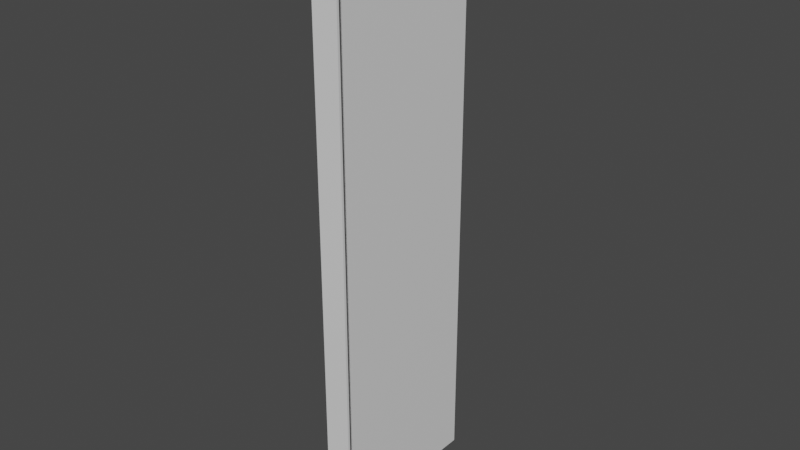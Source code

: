 # Source: i-beams.blend  (saved by Blender 2.82.7; exported with 4.5.12 LTS)
import bpy
from mathutils import Matrix  # noqa: F401  (used for matrix-valued properties, if any)

bpy.ops.wm.read_factory_settings(use_empty=True)
scene = bpy.context.scene
scene.name = 'Scene'

# ---- collections
col_i_beam_5cm = bpy.data.collections.new('i-beam-5cm'); scene.collection.children.link(col_i_beam_5cm)
col_i_beam_10cm = bpy.data.collections.new('i-beam-10cm'); scene.collection.children.link(col_i_beam_10cm)
col_i_beam_30cm = bpy.data.collections.new('i-beam-30cm'); scene.collection.children.link(col_i_beam_30cm)

# ---- materials (node trees are filled in below, after node groups)
mat_material = bpy.data.materials.new('Material')
mat_material.alpha_threshold = 0.0
mat_material.use_transparent_shadow = False
mat_material.line_color = (0.0, 0.0, 0.0, 1.0)
mat_material_002 = bpy.data.materials.new('Material.002')
mat_material_002.alpha_threshold = 0.0
mat_material_002.use_transparent_shadow = False
mat_material_002.line_color = (0.0, 0.0, 0.0, 1.0)
mat_material_001 = bpy.data.materials.new('Material.001')
mat_material_001.alpha_threshold = 0.0
mat_material_001.use_transparent_shadow = False
mat_material_001.line_color = (0.0, 0.0, 0.0, 1.0)

# ---- material node trees
mat_material.use_nodes = True; mat_material.node_tree.nodes.clear()
_N = mat_material.node_tree.nodes; _L = mat_material.node_tree.links
n0 = _N.new('ShaderNodeOutputMaterial'); n0.name = 'Material Output'; n0.location = (300, 300)
n1 = _N.new('ShaderNodeBsdfPrincipled'); n1.name = 'Principled BSDF'; n1.location = (10, 300)
n1.distribution = 'GGX'
n1.subsurface_method = 'BURLEY'
n1.inputs[2].default_value = 0.4
n1.inputs[3].default_value = 1.45
n1.inputs[27].default_value = (0.0, 0.0, 0.0, 1.0)
n1.inputs[28].default_value = 1.0
_L.new(n1.outputs[0], n0.inputs[0])
n0.is_active_output = True
mat_material_002.use_nodes = True; mat_material_002.node_tree.nodes.clear()
_N = mat_material_002.node_tree.nodes; _L = mat_material_002.node_tree.links
n0 = _N.new('ShaderNodeOutputMaterial'); n0.name = 'Material Output'; n0.location = (300, 300)
n1 = _N.new('ShaderNodeBsdfPrincipled'); n1.name = 'Principled BSDF'; n1.location = (10, 300)
n1.distribution = 'GGX'
n1.subsurface_method = 'BURLEY'
n1.inputs[2].default_value = 0.4
n1.inputs[3].default_value = 1.45
n1.inputs[27].default_value = (0.0, 0.0, 0.0, 1.0)
n1.inputs[28].default_value = 1.0
_L.new(n1.outputs[0], n0.inputs[0])
n0.is_active_output = True
mat_material_001.use_nodes = True; mat_material_001.node_tree.nodes.clear()
_N = mat_material_001.node_tree.nodes; _L = mat_material_001.node_tree.links
n0 = _N.new('ShaderNodeOutputMaterial'); n0.name = 'Material Output'; n0.location = (300, 300)
n1 = _N.new('ShaderNodeBsdfPrincipled'); n1.name = 'Principled BSDF'; n1.location = (10, 300)
n1.distribution = 'GGX'
n1.subsurface_method = 'BURLEY'
n1.inputs[2].default_value = 0.4
n1.inputs[3].default_value = 1.45
n1.inputs[27].default_value = (0.0, 0.0, 0.0, 1.0)
n1.inputs[28].default_value = 1.0
_L.new(n1.outputs[0], n0.inputs[0])
n0.is_active_output = True

# ---- world
world_world = bpy.data.worlds.new('World'); scene.world = world_world
world_world.use_nodes = True; world_world.node_tree.nodes.clear()
_N = world_world.node_tree.nodes; _L = world_world.node_tree.links
n0 = _N.new('ShaderNodeOutputWorld'); n0.name = 'World Output'; n0.location = (300, 300)
n1 = _N.new('ShaderNodeBackground'); n1.name = 'Background'; n1.location = (10, 300)
n1.inputs[0].default_value = (0.05088, 0.05088, 0.05088, 1.0)
_L.new(n1.outputs[0], n0.inputs[0])
n0.is_active_output = True
world_world.color = (0.05088, 0.05088, 0.05088)
world_world.use_sun_shadow = False
world_world.sun_shadow_jitter_overblur = 0.0

# ---- meshes
me_cube_003 = bpy.data.meshes.new('Cube.003')
me_cube_003.from_pydata([(0.002, -0.05, 1.0), (0.022, -0.054, 1.0), (0.022, -0.054, 0.0), (-0.002, 0.0, 0.0), (-0.002, -0.05, 1.0), (-0.002, -0.05, 0.0), (-0.022, -0.05, 1.0), (-0.022, -0.05, 0.0), (0.002, 0.0, 1.0), (0.002, 0.0, 0.0), (0.002, -0.05, 0.0), (0.022, -0.05, 1.0), (0.022, -0.05, 0.0), (-0.002, 0.0, 1.0), (-0.022, -0.054, 1.0), (-0.022, -0.054, 0.0), (-0.002, -0.054, 1.0), (0.002, -0.054, 1.0), (0.002, -0.054, 0.0), (-0.001982, -0.054, 0.0)], [], [(9, 8, 0, 10), (10, 0, 11, 12), (12, 11, 1, 2), (8, 9, 3, 13), (3, 5, 4, 13), (5, 7, 6, 4), (7, 15, 14, 6), (18, 2, 1, 17), (15, 19, 16, 14), (19, 18, 17, 16), (4, 6, 14, 16), (11, 0, 17, 1), (17, 0, 4, 16), (0, 8, 13, 4), (7, 5, 19, 15), (10, 12, 2, 18), (18, 19, 5, 10), (9, 10, 5, 3)])
_uv = me_cube_003.uv_layers.new(name='UVMap')
_uv.uv.foreach_set('vector', [0.798, -2.98e-08, 0.798, 0.5, 0.773, 0.5, 0.773, -5.96e-08, 0.773, -5.96e-08, 0.773, 0.5, 0.763, 0.5, 0.763, -5.96e-08, 0.763, -5.96e-08, 0.763, 0.5, 0.761, 0.5, 0.761, -5.96e-08, 0.318, 0.6849, 0.318, 0.7985, 0.3175, 0.7985, 0.3175, 0.6849, 0.702, 1.49e-07, 0.727, -5.96e-08, 0.727, 0.5, 0.702, 0.5, 0.727, -5.96e-08, 0.737, -1.788e-07, 0.737, 0.5, 0.727, 0.5, 0.737, -1.788e-07, 0.739, -1.788e-07, 0.739, 0.5, 0.737, 0.5, 0.751, -1.788e-07, 0.761, -5.96e-08, 0.761, 0.5, 0.751, 0.5, 0.739, -1.788e-07, 0.749, -1.788e-07, 0.749, 0.5, 0.739, 0.5, 0.749, -1.788e-07, 0.751, -1.788e-07, 0.751, 0.5, 0.749, 0.5, 0.2761, 0.795, 0.2761, 0.7437, 0.2863, 0.7437, 0.2863, 0.795, 0.2761, 0.8566, 0.2761, 0.8053, 0.2863, 0.8053, 0.2863, 0.8566, 0.2863, 0.8053, 0.2761, 0.8053, 0.2761, 0.795, 0.2863, 0.795, 0.2761, 0.8053, 0.1478, 0.8053, 0.1478, 0.795, 0.2761, 0.795, 0.1585, 0.6777, 0.1585, 0.729, 0.1483, 0.729, 0.1483, 0.6777, 0.1585, 0.7392, 0.1585, 0.7905, 0.1483, 0.7905, 0.1483, 0.7392, 0.1483, 0.7392, 0.1483, 0.729, 0.1585, 0.729, 0.1585, 0.7392, 0.2868, 0.7392, 0.1585, 0.7392, 0.1585, 0.729, 0.2868, 0.729])
me_cube_003.materials.append(mat_material)
me_cube_003.use_remesh_preserve_volume = False
me_cube_003.use_remesh_preserve_attributes = False
me_cube_003.use_mirror_vertex_groups = False
me_cube_003.update()
me_cube_002 = bpy.data.meshes.new('Cube.002')
me_cube_002.from_pydata([(0.002, -0.1, 1.0), (0.022, -0.104, 1.0), (0.022, -0.104, 0.0), (-0.002, 0.0, 0.0), (-0.002, -0.1, 1.0), (-0.002, -0.1, 0.0), (-0.022, -0.1, 1.0), (-0.022, -0.1, 0.0), (0.002, 0.0, 1.0), (0.002, 0.0, 0.0), (0.002, -0.1, 0.0), (0.022, -0.1, 1.0), (0.022, -0.1, 0.0), (-0.002, 0.0, 1.0), (-0.022, -0.104, 1.0), (-0.022, -0.104, 0.0), (-0.002, -0.104, 1.0), (0.002, -0.104, 1.0), (0.002, -0.104, 0.0), (-0.001982, -0.104, 0.0)], [], [(9, 8, 0, 10), (10, 0, 11, 12), (12, 11, 1, 2), (8, 9, 3, 13), (3, 5, 4, 13), (5, 7, 6, 4), (7, 15, 14, 6), (18, 2, 1, 17), (15, 19, 16, 14), (19, 18, 17, 16), (4, 6, 14, 16), (11, 0, 17, 1), (17, 0, 4, 16), (0, 8, 13, 4), (7, 5, 19, 15), (10, 12, 2, 18), (18, 19, 5, 10), (9, 10, 5, 3)])
_uv = me_cube_002.uv_layers.new(name='UVMap')
_uv.uv.foreach_set('vector', [0.6756, 0.5, 0.6756, -3.109e-07, 0.7252, -1.321e-07, 0.7252, 0.5, 0.7252, 0.5, 0.7252, -1.321e-07, 0.7351, -7.253e-08, 0.7351, 0.5, 0.7351, 0.5, 0.7351, -7.253e-08, 0.7371, -7.253e-08, 0.7371, 0.5, 0.318, 0.6849, 0.318, 0.7985, 0.3175, 0.7985, 0.3175, 0.6849, 0.8205, 0.5, 0.7709, 0.5, 0.7709, 1.063e-07, 0.8205, -3.109e-07, 0.7709, 0.5, 0.761, 0.5, 0.761, 1.659e-07, 0.7709, 1.063e-07, 0.761, 0.5, 0.759, 0.5, 0.759, 1.659e-07, 0.761, 1.659e-07, 0.7471, 0.5, 0.7371, 0.5, 0.7371, -7.253e-08, 0.7471, 4.668e-08, 0.759, 0.5, 0.749, 0.5, 0.749, 1.063e-07, 0.759, 1.659e-07, 0.749, 0.5, 0.7471, 0.5, 0.7471, 4.668e-08, 0.749, 1.063e-07, 0.2761, 0.795, 0.2761, 0.7437, 0.2863, 0.7437, 0.2863, 0.795, 0.2761, 0.8566, 0.2761, 0.8053, 0.2863, 0.8053, 0.2863, 0.8566, 0.2863, 0.8053, 0.2761, 0.8053, 0.2761, 0.795, 0.2863, 0.795, 0.2761, 0.8053, 0.1478, 0.8053, 0.1478, 0.795, 0.2761, 0.795, 0.1585, 0.6777, 0.1585, 0.729, 0.1483, 0.729, 0.1483, 0.6777, 0.1585, 0.7392, 0.1585, 0.7905, 0.1483, 0.7905, 0.1483, 0.7392, 0.1483, 0.7392, 0.1483, 0.729, 0.1585, 0.729, 0.1585, 0.7392, 0.2868, 0.7392, 0.1585, 0.7392, 0.1585, 0.729, 0.2868, 0.729])
me_cube_002.materials.append(mat_material_002)
me_cube_002.use_remesh_preserve_volume = False
me_cube_002.use_remesh_preserve_attributes = False
me_cube_002.use_mirror_vertex_groups = False
me_cube_002.update()
me_cube_001 = bpy.data.meshes.new('Cube.001')
me_cube_001.from_pydata([(0.002, -0.3, 1.0), (0.022, -0.304, 1.0), (0.022, -0.304, 0.0), (-0.002, 0.0, 0.0), (-0.002, -0.3, 1.0), (-0.002, -0.3, 0.0), (-0.022, -0.3, 1.0), (-0.022, -0.3, 0.0), (0.002, 0.0, 1.0), (0.002, 0.0, 0.0), (0.002, -0.3, 0.0), (0.022, -0.3, 1.0), (0.022, -0.3, 0.0), (-0.002, 0.0, 1.0), (-0.022, -0.304, 1.0), (-0.022, -0.304, 0.0), (-0.002, -0.304, 1.0), (0.002, -0.304, 1.0), (0.002, -0.304, 0.0), (-0.001982, -0.304, 0.0)], [], [(9, 8, 0, 10), (10, 0, 11, 12), (12, 11, 1, 2), (8, 9, 3, 13), (3, 5, 4, 13), (5, 7, 6, 4), (7, 15, 14, 6), (18, 2, 1, 17), (15, 19, 16, 14), (19, 18, 17, 16), (4, 6, 14, 16), (11, 0, 17, 1), (17, 0, 4, 16), (0, 8, 13, 4), (7, 5, 19, 15), (10, 12, 2, 18), (18, 19, 5, 10), (9, 10, 5, 3)])
_uv = me_cube_001.uv_layers.new(name='UVMap')
_uv.uv.foreach_set('vector', [0.5747, 0.5, 0.5747, -7.848e-07, 0.7233, -3.973e-08, 0.7233, 0.5, 0.7233, 0.5, 0.7233, -3.973e-08, 0.7332, 1.987e-08, 0.7332, 0.5, 0.7332, 0.5, 0.7332, 1.987e-08, 0.7352, -3.973e-08, 0.7352, 0.5, 0.318, 0.6849, 0.318, 0.7985, 0.3175, 0.7985, 0.3175, 0.6849, 0.9174, 0.5, 0.7689, 0.5, 0.7689, 1.987e-07, 0.9174, -8.444e-07, 0.7689, 0.5, 0.759, 0.5, 0.759, 1.987e-07, 0.7689, 1.987e-07, 0.759, 0.5, 0.757, 0.5, 0.757, 1.987e-07, 0.759, 1.987e-07, 0.7451, 0.5, 0.7352, 0.5, 0.7352, -3.973e-08, 0.7451, 1.391e-07, 0.757, 0.5, 0.7471, 0.5, 0.7471, 1.391e-07, 0.757, 1.987e-07, 0.7471, 0.5, 0.7451, 0.5, 0.7451, 1.391e-07, 0.7471, 1.391e-07, 0.2761, 0.795, 0.2761, 0.7437, 0.2863, 0.7437, 0.2863, 0.795, 0.2761, 0.8566, 0.2761, 0.8053, 0.2863, 0.8053, 0.2863, 0.8566, 0.2863, 0.8053, 0.2761, 0.8053, 0.2761, 0.795, 0.2863, 0.795, 0.2761, 0.8053, 0.1478, 0.8053, 0.1478, 0.795, 0.2761, 0.795, 0.1585, 0.6777, 0.1585, 0.729, 0.1483, 0.729, 0.1483, 0.6777, 0.1585, 0.7392, 0.1585, 0.7905, 0.1483, 0.7905, 0.1483, 0.7392, 0.1483, 0.7392, 0.1483, 0.729, 0.1585, 0.729, 0.1585, 0.7392, 0.2868, 0.7392, 0.1585, 0.7392, 0.1585, 0.729, 0.2868, 0.729])
me_cube_001.materials.append(mat_material_001)
me_cube_001.use_remesh_preserve_volume = False
me_cube_001.use_remesh_preserve_attributes = False
me_cube_001.use_mirror_vertex_groups = False
me_cube_001.update()

# ---- objects
ob_i_beam_5cm = bpy.data.objects.new('i-beam-5cm', me_cube_003)
ob_i_beam_10cm = bpy.data.objects.new('i-beam-10cm', me_cube_002)
ob_i_beam_30cm = bpy.data.objects.new('i-beam-30cm', me_cube_001)

# ---- transforms, parenting, visibility, modifiers, constraints
ob_i_beam_5cm.location = (0.0, 0.0, 0.0)
ob_i_beam_5cm.lock_rotations_4d = False
ob_i_beam_5cm.empty_display_type = 'ARROWS'
ob_i_beam_5cm.lineart.crease_threshold = 0.0
ob_i_beam_10cm.location = (0.0, 0.0, 0.0)
ob_i_beam_10cm.lock_rotations_4d = False
ob_i_beam_10cm.empty_display_type = 'ARROWS'
ob_i_beam_10cm.lineart.crease_threshold = 0.0
ob_i_beam_30cm.location = (0.0, 0.0, 0.0)
ob_i_beam_30cm.lock_rotations_4d = False
ob_i_beam_30cm.empty_display_type = 'ARROWS'
ob_i_beam_30cm.lineart.crease_threshold = 0.0

# ---- collection membership
col_i_beam_5cm.objects.link(ob_i_beam_5cm)
col_i_beam_10cm.objects.link(ob_i_beam_10cm)
col_i_beam_30cm.objects.link(ob_i_beam_30cm)
def _layer_coll(name, lc=None):
    lc = lc or bpy.context.view_layer.layer_collection
    for c in lc.children:
        if c.name == name: return c
        r = _layer_coll(name, c)
        if r: return r
_layer_coll('i-beam-5cm').exclude = True
_layer_coll('i-beam-10cm').exclude = True

# ---- scene / render settings (as saved in the file)
scene.frame_start = 1; scene.frame_end = 250; scene.frame_set(53)
scene.render.engine = 'BLENDER_EEVEE_NEXT'
scene.cycles.use_denoising = False
scene.cycles.samples = 128
scene.cycles.sampling_pattern = 'TABULATED_SOBOL'
scene.cycles.use_adaptive_sampling = False
scene.cycles.use_light_tree = False
scene.view_settings.view_transform = 'Filmic'
bpy.context.view_layer.update()

# ---- added for rendering (the .blend has no active camera and no usable light): camera, sun
cam_auto = bpy.data.cameras.new('AutoCamera')
cam_auto.lens = 50.0
cam_auto.sensor_width = 36.0
cam_auto.clip_end = 1000.0
ob_auto_camera = bpy.data.objects.new('AutoCamera', cam_auto)
scene.collection.objects.link(ob_auto_camera)
ob_auto_camera.location = (0.967889, -1.31347, 1.27431)
ob_auto_camera.rotation_euler = (1.09748, -7.21219e-08, 0.694738)
scene.camera = ob_auto_camera
light_auto_sun = bpy.data.lights.new('AutoSun', 'SUN')
light_auto_sun.energy = 3.0
light_auto_sun.angle = 0.0523599
ob_auto_sun = bpy.data.objects.new('AutoSun', light_auto_sun)
scene.collection.objects.link(ob_auto_sun)
ob_auto_sun.rotation_euler = (0.872665, 0.174533, 0.523599)
bpy.context.view_layer.update()
